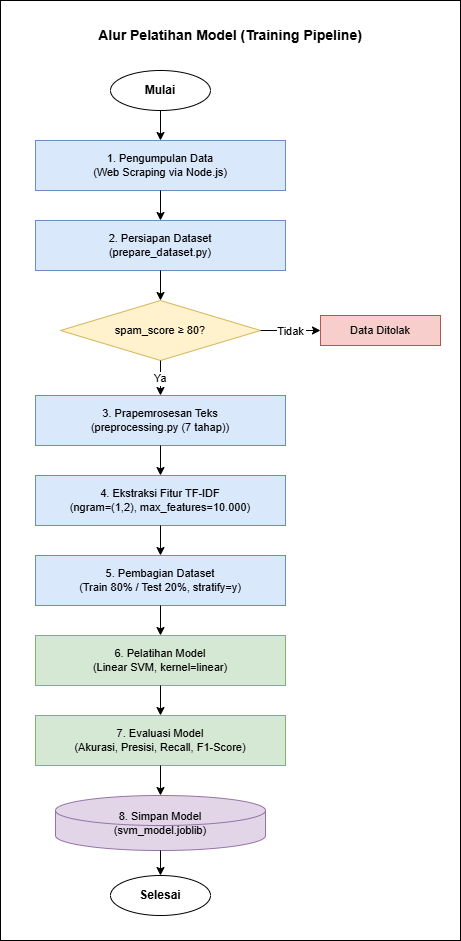

The diagram above was exported from draw.io. Its source (the exported page's mxGraphModel, read from the mxfile embedded in the PNG):
<mxGraphModel dx="1664" dy="968" grid="1" gridSize="10" guides="1" tooltips="1" connect="1" arrows="1" fold="1" page="1" pageScale="1" pageWidth="1169" pageHeight="827" math="0" shadow="0">
  <root>
    <mxCell id="0" />
    <mxCell id="1" parent="0" />
    <mxCell id="jfdXuP4vhrhv5b2j1QPx-1" parent="1" style="rounded=0;whiteSpace=wrap;html=1;fillColor=light-dark(#ffffff, #ffffff);strokeColor=default;" value="" vertex="1">
      <mxGeometry height="940" width="460" x="40" y="30" as="geometry" />
    </mxCell>
    <mxCell id="title" parent="1" style="text;html=1;strokeColor=none;fillColor=none;align=center;verticalAlign=middle;whiteSpace=wrap;rounded=0;fontSize=14;fontStyle=1;" value="Alur Pelatihan Model (Training Pipeline)" vertex="1">
      <mxGeometry height="30" width="400" x="70" y="50" as="geometry" />
    </mxCell>
    <mxCell id="start" parent="1" style="ellipse;whiteSpace=wrap;html=1;fillColor=light-dark(#ffffff, #ededed);fontColor=light-dark(#000000, #121212);strokeColor=#000000;fontSize=12;fontStyle=1;" value="Mulai" vertex="1">
      <mxGeometry height="40" width="100" x="150" y="100" as="geometry" />
    </mxCell>
    <mxCell id="s1" parent="1" style="rounded=0;whiteSpace=wrap;html=1;fillColor=#dae8fc;strokeColor=#6c8ebf;fontSize=11;" value="1. Pengumpulan Data&#10;(Web Scraping via Node.js)" vertex="1">
      <mxGeometry height="50" width="250" x="75" y="170" as="geometry" />
    </mxCell>
    <mxCell id="s2" parent="1" style="rounded=0;whiteSpace=wrap;html=1;fillColor=#dae8fc;strokeColor=#6c8ebf;fontSize=11;" value="2. Persiapan Dataset&#10;(prepare_dataset.py)" vertex="1">
      <mxGeometry height="50" width="250" x="75" y="250" as="geometry" />
    </mxCell>
    <mxCell id="d1" parent="1" style="rhombus;whiteSpace=wrap;html=1;fillColor=#fff2cc;strokeColor=#d6b656;fontSize=11;" value="spam_score ≥ 80?" vertex="1">
      <mxGeometry height="60" width="200" x="100" y="330" as="geometry" />
    </mxCell>
    <mxCell id="reject" parent="1" style="rounded=0;whiteSpace=wrap;html=1;fillColor=#f8cecc;strokeColor=#b85450;fontSize=11;" value="Data Ditolak" vertex="1">
      <mxGeometry height="30" width="120" x="360" y="345" as="geometry" />
    </mxCell>
    <mxCell id="s3" parent="1" style="rounded=0;whiteSpace=wrap;html=1;fillColor=#dae8fc;strokeColor=#6c8ebf;fontSize=11;" value="3. Prapemrosesan Teks&lt;br&gt;(preprocessing.py (7 tahap))" vertex="1">
      <mxGeometry height="50" width="250" x="75" y="425" as="geometry" />
    </mxCell>
    <mxCell id="s4" parent="1" style="rounded=0;whiteSpace=wrap;html=1;fillColor=#dae8fc;strokeColor=#6c8ebf;fontSize=11;" value="4. Ekstraksi Fitur TF-IDF&#10;(ngram=(1,2), max_features=10.000)" vertex="1">
      <mxGeometry height="50" width="250" x="75" y="505" as="geometry" />
    </mxCell>
    <mxCell id="s5" parent="1" style="rounded=0;whiteSpace=wrap;html=1;fillColor=#dae8fc;strokeColor=#6c8ebf;fontSize=11;" value="5. Pembagian Dataset&#10;(Train 80% / Test 20%, stratify=y)" vertex="1">
      <mxGeometry height="50" width="250" x="75" y="585" as="geometry" />
    </mxCell>
    <mxCell id="s6" parent="1" style="rounded=0;whiteSpace=wrap;html=1;fillColor=#d5e8d4;strokeColor=#82b366;fontSize=11;" value="6. Pelatihan Model&#10;(Linear SVM, kernel=linear)" vertex="1">
      <mxGeometry height="50" width="250" x="75" y="665" as="geometry" />
    </mxCell>
    <mxCell id="s7" parent="1" style="rounded=0;whiteSpace=wrap;html=1;fillColor=#d5e8d4;strokeColor=#82b366;fontSize=11;" value="7. Evaluasi Model&#10;(Akurasi, Presisi, Recall, F1-Score)" vertex="1">
      <mxGeometry height="50" width="250" x="75" y="745" as="geometry" />
    </mxCell>
    <mxCell id="s8" parent="1" style="shape=cylinder3;whiteSpace=wrap;html=1;fillColor=#e1d5e7;strokeColor=#9673a6;fontSize=11;" value="8. Simpan Model&#10;(svm_model.joblib)" vertex="1">
      <mxGeometry height="55" width="210" x="95" y="825" as="geometry" />
    </mxCell>
    <mxCell id="end" parent="1" style="ellipse;whiteSpace=wrap;html=1;fillColor=light-dark(#ffffff, #ededed);fontColor=default;strokeColor=#000000;fontSize=12;fontStyle=1;" value="Selesai" vertex="1">
      <mxGeometry height="40" width="100" x="150" y="905" as="geometry" />
    </mxCell>
    <mxCell id="e1" edge="1" parent="1" source="start" style="edgeStyle=orthogonalEdgeStyle;" target="s1">
      <mxGeometry relative="1" as="geometry" />
    </mxCell>
    <mxCell id="e2" edge="1" parent="1" source="s1" style="edgeStyle=orthogonalEdgeStyle;" target="s2">
      <mxGeometry relative="1" as="geometry" />
    </mxCell>
    <mxCell id="e3" edge="1" parent="1" source="s2" style="edgeStyle=orthogonalEdgeStyle;" target="d1">
      <mxGeometry relative="1" as="geometry" />
    </mxCell>
    <mxCell id="e4" edge="1" parent="1" source="d1" style="edgeStyle=orthogonalEdgeStyle;" target="reject" value="Tidak">
      <mxGeometry relative="1" as="geometry" />
    </mxCell>
    <mxCell id="e5" edge="1" parent="1" source="d1" style="edgeStyle=orthogonalEdgeStyle;" target="s3" value="Ya">
      <mxGeometry relative="1" as="geometry" />
    </mxCell>
    <mxCell id="e6" edge="1" parent="1" source="s3" style="edgeStyle=orthogonalEdgeStyle;" target="s4">
      <mxGeometry relative="1" as="geometry" />
    </mxCell>
    <mxCell id="e7" edge="1" parent="1" source="s4" style="edgeStyle=orthogonalEdgeStyle;" target="s5">
      <mxGeometry relative="1" as="geometry" />
    </mxCell>
    <mxCell id="e8" edge="1" parent="1" source="s5" style="edgeStyle=orthogonalEdgeStyle;" target="s6">
      <mxGeometry relative="1" as="geometry" />
    </mxCell>
    <mxCell id="e9" edge="1" parent="1" source="s6" style="edgeStyle=orthogonalEdgeStyle;" target="s7">
      <mxGeometry relative="1" as="geometry" />
    </mxCell>
    <mxCell id="e10" edge="1" parent="1" source="s7" style="edgeStyle=orthogonalEdgeStyle;" target="s8">
      <mxGeometry relative="1" as="geometry" />
    </mxCell>
    <mxCell id="e11" edge="1" parent="1" source="s8" style="edgeStyle=orthogonalEdgeStyle;" target="end">
      <mxGeometry relative="1" as="geometry" />
    </mxCell>
  </root>
</mxGraphModel>